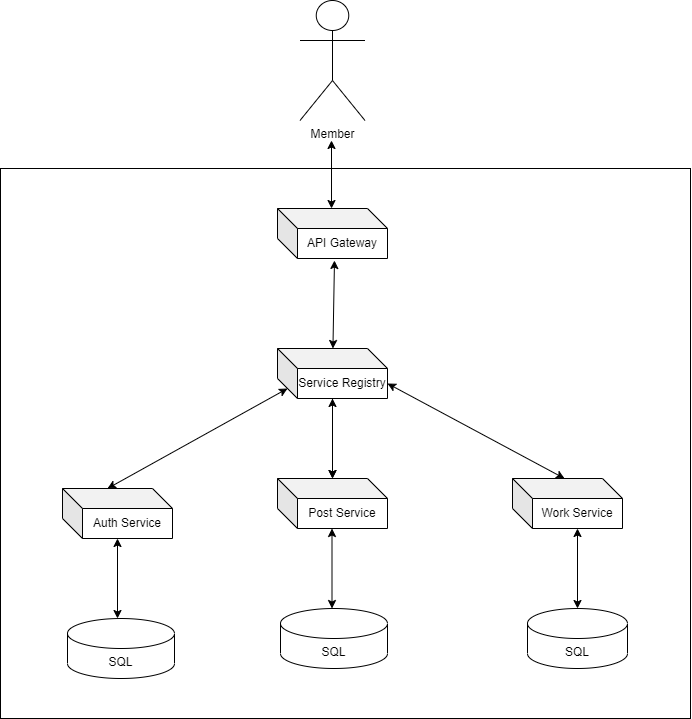

The diagram above was exported from draw.io. Its source (the exported page's mxGraphModel, read from the mxfile embedded in the PNG):
<mxGraphModel dx="1578" dy="876" grid="1" gridSize="10" guides="1" tooltips="1" connect="1" arrows="1" fold="1" page="1" pageScale="1" pageWidth="850" pageHeight="1100" math="0" shadow="0">
  <root>
    <mxCell id="0" />
    <mxCell id="1" parent="0" />
    <mxCell id="QOpPT81WIbgkDcKxYzS5-31" value="" style="rounded=0;whiteSpace=wrap;html=1;" vertex="1" parent="1">
      <mxGeometry x="83" y="260" width="690" height="550" as="geometry" />
    </mxCell>
    <mxCell id="QOpPT81WIbgkDcKxYzS5-1" value="Member" style="shape=umlActor;verticalLabelPosition=bottom;verticalAlign=top;html=1;outlineConnect=0;" vertex="1" parent="1">
      <mxGeometry x="382.5" y="92" width="65" height="120" as="geometry" />
    </mxCell>
    <mxCell id="QOpPT81WIbgkDcKxYzS5-4" value="API Gateway" style="shape=cube;whiteSpace=wrap;html=1;boundedLbl=1;backgroundOutline=1;darkOpacity=0.05;darkOpacity2=0.1;" vertex="1" parent="1">
      <mxGeometry x="360" y="300" width="110" height="50" as="geometry" />
    </mxCell>
    <mxCell id="QOpPT81WIbgkDcKxYzS5-5" value="SQL" style="shape=cylinder3;whiteSpace=wrap;html=1;boundedLbl=1;backgroundOutline=1;size=15;" vertex="1" parent="1">
      <mxGeometry x="363" y="700" width="107" height="60" as="geometry" />
    </mxCell>
    <mxCell id="QOpPT81WIbgkDcKxYzS5-6" value="Auth Service" style="shape=cube;whiteSpace=wrap;html=1;boundedLbl=1;backgroundOutline=1;darkOpacity=0.05;darkOpacity2=0.1;" vertex="1" parent="1">
      <mxGeometry x="145" y="580" width="110" height="50" as="geometry" />
    </mxCell>
    <mxCell id="QOpPT81WIbgkDcKxYzS5-7" value="SQL" style="shape=cylinder3;whiteSpace=wrap;html=1;boundedLbl=1;backgroundOutline=1;size=15;" vertex="1" parent="1">
      <mxGeometry x="610" y="700" width="100" height="60" as="geometry" />
    </mxCell>
    <mxCell id="QOpPT81WIbgkDcKxYzS5-8" value="Work Service" style="shape=cube;whiteSpace=wrap;html=1;boundedLbl=1;backgroundOutline=1;darkOpacity=0.05;darkOpacity2=0.1;" vertex="1" parent="1">
      <mxGeometry x="595" y="570" width="110" height="50" as="geometry" />
    </mxCell>
    <mxCell id="QOpPT81WIbgkDcKxYzS5-9" value="Post Service" style="shape=cube;whiteSpace=wrap;html=1;boundedLbl=1;backgroundOutline=1;darkOpacity=0.05;darkOpacity2=0.1;" vertex="1" parent="1">
      <mxGeometry x="360" y="570" width="110" height="50" as="geometry" />
    </mxCell>
    <mxCell id="QOpPT81WIbgkDcKxYzS5-17" value="" style="edgeStyle=orthogonalEdgeStyle;rounded=0;orthogonalLoop=1;jettySize=auto;html=1;" edge="1" parent="1" source="QOpPT81WIbgkDcKxYzS5-10" target="QOpPT81WIbgkDcKxYzS5-9">
      <mxGeometry relative="1" as="geometry" />
    </mxCell>
    <mxCell id="QOpPT81WIbgkDcKxYzS5-10" value="Service Registry" style="shape=cube;whiteSpace=wrap;html=1;boundedLbl=1;backgroundOutline=1;darkOpacity=0.05;darkOpacity2=0.1;" vertex="1" parent="1">
      <mxGeometry x="360" y="440" width="110" height="50" as="geometry" />
    </mxCell>
    <mxCell id="QOpPT81WIbgkDcKxYzS5-14" value="" style="endArrow=classic;startArrow=classic;html=1;rounded=0;" edge="1" parent="1" source="QOpPT81WIbgkDcKxYzS5-9" target="QOpPT81WIbgkDcKxYzS5-10">
      <mxGeometry width="50" height="50" relative="1" as="geometry">
        <mxPoint x="400" y="580" as="sourcePoint" />
        <mxPoint x="415" y="490" as="targetPoint" />
      </mxGeometry>
    </mxCell>
    <mxCell id="QOpPT81WIbgkDcKxYzS5-15" value="" style="endArrow=classic;startArrow=classic;html=1;rounded=0;entryX=0.518;entryY=1.04;entryDx=0;entryDy=0;entryPerimeter=0;" edge="1" parent="1" source="QOpPT81WIbgkDcKxYzS5-10" target="QOpPT81WIbgkDcKxYzS5-4">
      <mxGeometry width="50" height="50" relative="1" as="geometry">
        <mxPoint x="414.5" y="430" as="sourcePoint" />
        <mxPoint x="420" y="340" as="targetPoint" />
      </mxGeometry>
    </mxCell>
    <mxCell id="QOpPT81WIbgkDcKxYzS5-18" value="" style="endArrow=classic;startArrow=classic;html=1;rounded=0;" edge="1" parent="1">
      <mxGeometry width="50" height="50" relative="1" as="geometry">
        <mxPoint x="414.5" y="700" as="sourcePoint" />
        <mxPoint x="414.5" y="620" as="targetPoint" />
      </mxGeometry>
    </mxCell>
    <mxCell id="QOpPT81WIbgkDcKxYzS5-19" value="" style="endArrow=classic;startArrow=classic;html=1;rounded=0;" edge="1" parent="1">
      <mxGeometry width="50" height="50" relative="1" as="geometry">
        <mxPoint x="660" y="700" as="sourcePoint" />
        <mxPoint x="660" y="620" as="targetPoint" />
      </mxGeometry>
    </mxCell>
    <mxCell id="QOpPT81WIbgkDcKxYzS5-20" value="" style="endArrow=classic;startArrow=classic;html=1;rounded=0;" edge="1" parent="1">
      <mxGeometry width="50" height="50" relative="1" as="geometry">
        <mxPoint x="200" y="710" as="sourcePoint" />
        <mxPoint x="200" y="630" as="targetPoint" />
      </mxGeometry>
    </mxCell>
    <mxCell id="QOpPT81WIbgkDcKxYzS5-21" value="" style="endArrow=classic;startArrow=classic;html=1;rounded=0;exitX=0;exitY=0;exitDx=45;exitDy=0;exitPerimeter=0;entryX=0;entryY=0;entryDx=10;entryDy=40;entryPerimeter=0;" edge="1" parent="1" source="QOpPT81WIbgkDcKxYzS5-6" target="QOpPT81WIbgkDcKxYzS5-10">
      <mxGeometry width="50" height="50" relative="1" as="geometry">
        <mxPoint x="199.5" y="580" as="sourcePoint" />
        <mxPoint x="199.5" y="500" as="targetPoint" />
      </mxGeometry>
    </mxCell>
    <mxCell id="QOpPT81WIbgkDcKxYzS5-22" value="" style="endArrow=classic;startArrow=classic;html=1;rounded=0;exitX=0.473;exitY=0;exitDx=0;exitDy=0;exitPerimeter=0;entryX=0;entryY=0;entryDx=110;entryDy=35;entryPerimeter=0;" edge="1" parent="1" source="QOpPT81WIbgkDcKxYzS5-8" target="QOpPT81WIbgkDcKxYzS5-10">
      <mxGeometry width="50" height="50" relative="1" as="geometry">
        <mxPoint x="248.3928571428571" y="590" as="sourcePoint" />
        <mxPoint x="470" y="480" as="targetPoint" />
      </mxGeometry>
    </mxCell>
    <mxCell id="QOpPT81WIbgkDcKxYzS5-23" value="SQL" style="shape=cylinder3;whiteSpace=wrap;html=1;boundedLbl=1;backgroundOutline=1;size=15;" vertex="1" parent="1">
      <mxGeometry x="150" y="710" width="107" height="60" as="geometry" />
    </mxCell>
    <mxCell id="QOpPT81WIbgkDcKxYzS5-24" value="" style="endArrow=classic;startArrow=classic;html=1;rounded=0;exitX=0.491;exitY=-0.04;exitDx=0;exitDy=0;exitPerimeter=0;" edge="1" parent="1">
      <mxGeometry width="50" height="50" relative="1" as="geometry">
        <mxPoint x="414.01" y="300" as="sourcePoint" />
        <mxPoint x="414" y="232" as="targetPoint" />
      </mxGeometry>
    </mxCell>
  </root>
</mxGraphModel>